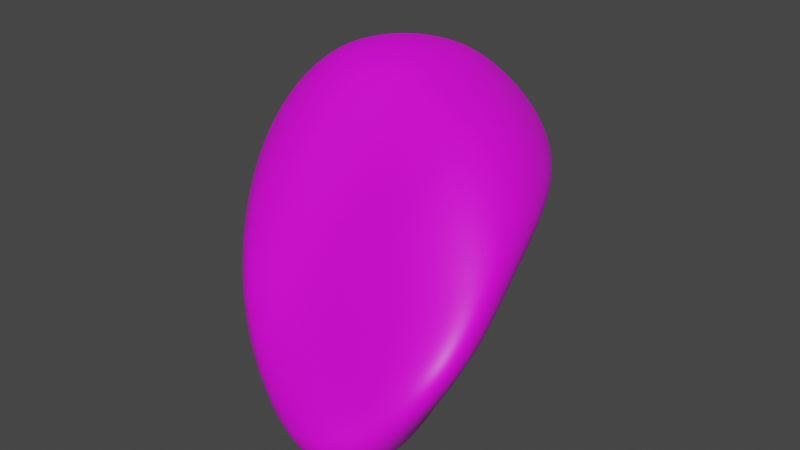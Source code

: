 # Source: Low-Poly-Rock-Brown.blend  (saved by Blender 2.92.15; exported with 4.5.12 LTS)
import bpy
from mathutils import Matrix  # noqa: F401  (used for matrix-valued properties, if any)

bpy.ops.wm.read_factory_settings(use_empty=True)
scene = bpy.context.scene
scene.name = 'Scene'

# ---- collections
col_collection = bpy.data.collections.new('Collection'); scene.collection.children.link(col_collection)

# ---- images (referenced by path relative to the original .blend; pixels are not part of the script)
import os
ASSET_DIR = os.environ.get("B2B_ASSET_DIR", "")  # directory of the original .blend (textures are referenced by path, not embedded)
HERE = os.path.dirname(os.path.abspath(__file__))  # packed textures are extracted next to this script under _unpacked/

def load_image(name, relpath, width, height, colorspace="sRGB"):
    """Load a texture the original file referenced (path relative to the .blend, or extracted next to this script)."""
    p = next((c for c in (os.path.join(HERE, relpath), os.path.join(ASSET_DIR, relpath)) if relpath and os.path.exists(c)), "")
    if p:
        img = bpy.data.images.load(p, check_existing=True)
        img.name = name
    else:  # same state as the original file: an image datablock whose file is absent (Cycles renders it pink)
        img = bpy.data.images.new(name, width, height)
        img.source = "FILE"
        img.filepath = "//" + (relpath or name)
    img.colorspace_settings.name = colorspace
    return img
img_blender_colour_pallet_png = load_image('Blender_Colour_Pallet.png', 'Blender_Colour_Pallet.png', 1024, 1024, 'sRGB')

# ---- materials (node trees are filled in below, after node groups)
mat_material_001 = bpy.data.materials.new('Material.001')
mat_material_001.use_transparent_shadow = False

# ---- material node trees
mat_material_001.use_nodes = True; mat_material_001.node_tree.nodes.clear()
_N = mat_material_001.node_tree.nodes; _L = mat_material_001.node_tree.links
n0 = _N.new('ShaderNodeBsdfPrincipled'); n0.name = 'Principled BSDF'; n0.location = (10, 300)
n0.distribution = 'GGX'
n0.subsurface_method = 'BURLEY'
n0.inputs[3].default_value = 1.45
n0.inputs[27].default_value = (0.0, 0.0, 0.0, 1.0)
n0.inputs[28].default_value = 1.0
n1 = _N.new('ShaderNodeOutputMaterial'); n1.name = 'Material Output'; n1.location = (300, 300)
n2 = _N.new('ShaderNodeTexImage'); n2.name = 'Image Texture'; n2.location = (-280, 280)
n2.image = img_blender_colour_pallet_png
_L.new(n0.outputs[0], n1.inputs[0])
_L.new(n2.outputs[0], n0.inputs[0])
n1.is_active_output = True

# ---- world
world_world = bpy.data.worlds.new('World'); scene.world = world_world
world_world.use_nodes = True; world_world.node_tree.nodes.clear()
_N = world_world.node_tree.nodes; _L = world_world.node_tree.links
n0 = _N.new('ShaderNodeOutputWorld'); n0.name = 'World Output'; n0.location = (300, 300)
n1 = _N.new('ShaderNodeBackground'); n1.name = 'Background'; n1.location = (10, 300)
n1.inputs[0].default_value = (0.05088, 0.05088, 0.05088, 1.0)
_L.new(n1.outputs[0], n0.inputs[0])
n0.is_active_output = True
world_world.color = (0.05088, 0.05088, 0.05088)
world_world.use_sun_shadow = False
world_world.sun_shadow_jitter_overblur = 0.0

# ---- meshes
me_icosphere_001 = bpy.data.meshes.new('Icosphere.001')
me_icosphere_001.from_pydata([(0.1058, 0.07323, -0.9258), (0.8904, -1.255, -0.3302), (0.1315, -1.264, -0.6052), (-1.285, 0.5121, -0.5171), (-0.7165, 1.195, -0.7527), (0.2891, 0.3016, 0.01891), (-0.0538, -0.7566, -0.0717), (-0.7972, -0.4653, 0.4559), (-0.5915, 0.381, 0.9012), (0.2681, 0.9772, 0.3835), (1.09, -0.7726, 0.3442), (0.05677, -0.02221, 0.9073)], [], [(0, 1, 2), (1, 0, 5), (0, 2, 3), (0, 3, 4), (0, 4, 5), (1, 5, 10), (2, 1, 6), (3, 2, 7), (4, 3, 8), (5, 4, 9), (1, 10, 6), (2, 6, 7), (3, 7, 8), (4, 8, 9), (5, 9, 10), (6, 10, 11), (7, 6, 11), (8, 7, 11), (9, 8, 11), (10, 9, 11)])
_uv = me_icosphere_001.uv_layers.new(name='UVMap')
_uv.uv.foreach_set('vector', [0.7014, 0.4158, 0.669, 0.4115, 0.6595, 0.4151, 0.669, 0.4115, 0.7014, 0.4158, 0.7109, 0.4429, 0.7014, 0.4158, 0.6595, 0.4151, 0.6957, 0.449, 0.7014, 0.4158, 0.6957, 0.449, 0.7225, 0.4394, 0.7014, 0.4158, 0.7225, 0.4394, 0.7109, 0.4429, 0.669, 0.4115, 0.7109, 0.4429, 0.6876, 0.4338, 0.6595, 0.4151, 0.669, 0.4115, 0.6728, 0.4377, 0.6957, 0.449, 0.6595, 0.4151, 0.672, 0.4656, 0.7225, 0.4394, 0.6957, 0.449, 0.7005, 0.4818, 0.7109, 0.4429, 0.7225, 0.4394, 0.7314, 0.4588, 0.669, 0.4115, 0.6876, 0.4338, 0.6728, 0.4377, 0.6595, 0.4151, 0.6728, 0.4377, 0.672, 0.4656, 0.6957, 0.449, 0.672, 0.4656, 0.7005, 0.4818, 0.7225, 0.4394, 0.7005, 0.4818, 0.7314, 0.4588, 0.7109, 0.4429, 0.7314, 0.4588, 0.6876, 0.4338, 0.6728, 0.4377, 0.6876, 0.4338, 0.697, 0.4718, 0.672, 0.4656, 0.6728, 0.4377, 0.697, 0.4718, 0.7005, 0.4818, 0.672, 0.4656, 0.697, 0.4718, 0.7314, 0.4588, 0.7005, 0.4818, 0.697, 0.4718, 0.6876, 0.4338, 0.7314, 0.4588, 0.697, 0.4718])
me_icosphere_001.materials.append(mat_material_001)
me_icosphere_001.use_remesh_fix_poles = True
me_icosphere_001.use_remesh_preserve_attributes = False
me_icosphere_001.use_mirror_vertex_groups = False
me_icosphere_001.update()

# ---- objects
ob_icosphere = bpy.data.objects.new('Icosphere', me_icosphere_001)

# ---- transforms, parenting, visibility, modifiers, constraints
ob_icosphere.location = (0.0, 0.0, 0.0)
ob_icosphere.lineart.crease_threshold = 0.0
_m = ob_icosphere.modifiers.new('Subdivision', 'SUBSURF')
_m.uv_smooth = 'PRESERVE_CORNERS'
_m.render_levels = 6
_m = ob_icosphere.modifiers.new('Triangulate', 'TRIANGULATE')

# ---- collection membership
col_collection.objects.link(ob_icosphere)

# ---- scene / render settings (as saved in the file)
scene.frame_start = 1; scene.frame_end = 250; scene.frame_set(0)
scene.render.engine = 'BLENDER_EEVEE_NEXT'
scene.cycles.use_denoising = False
scene.cycles.samples = 128
scene.cycles.sampling_pattern = 'TABULATED_SOBOL'
scene.cycles.use_adaptive_sampling = False
scene.cycles.use_light_tree = False
scene.view_settings.view_transform = 'Filmic'
bpy.context.view_layer.update()

# ---- added for rendering (the .blend has no active camera and no usable light): camera, sun
cam_auto = bpy.data.cameras.new('AutoCamera')
cam_auto.lens = 50.0
cam_auto.sensor_width = 36.0
cam_auto.clip_end = 1000.0
ob_auto_camera = bpy.data.objects.new('AutoCamera', cam_auto)
scene.collection.objects.link(ob_auto_camera)
ob_auto_camera.location = (2.6313, -3.29866, 2.17078)
ob_auto_camera.rotation_euler = (1.09748, -7.21219e-08, 0.694738)
scene.camera = ob_auto_camera
light_auto_sun = bpy.data.lights.new('AutoSun', 'SUN')
light_auto_sun.energy = 3.0
light_auto_sun.angle = 0.0523599
ob_auto_sun = bpy.data.objects.new('AutoSun', light_auto_sun)
scene.collection.objects.link(ob_auto_sun)
ob_auto_sun.rotation_euler = (0.872665, 0.174533, 0.523599)
bpy.context.view_layer.update()
